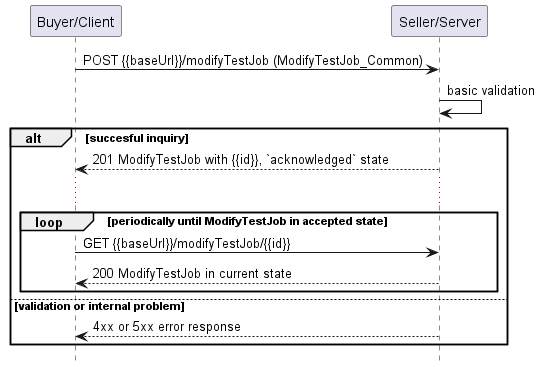

The diagram above was rendered by PlantUML. Its source (embedded in the PNG):
@startuml useCase10Polling
hide footbox

participant "Buyer/Client" as B
participant "Seller/Server" as S


B -> S : POST {{baseUrl}}/modifyTestJob (ModifyTestJob_Common)
S -> S : basic validation

alt succesful inquiry
  S --> B : 201 ModifyTestJob with {{id}}, `acknowledged` state
  
  ...

  loop periodically until ModifyTestJob in accepted state
      B -> S :   GET {{baseUrl}}/modifyTestJob/{{id}}
      return 200 ModifyTestJob in current state
  end

else validation or internal problem
  S --> B : 4xx or 5xx error response
end


@enduml